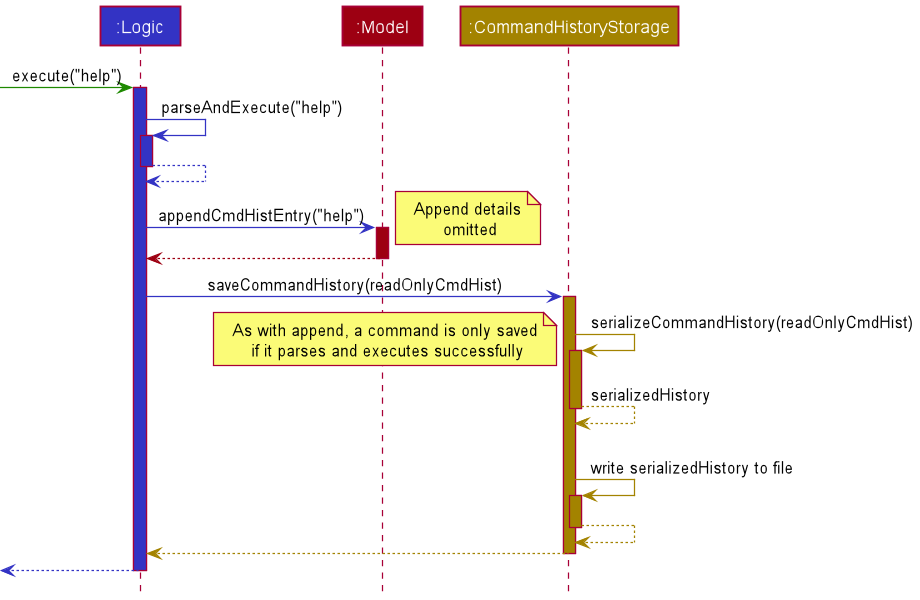

The diagram above was rendered by PlantUML. Its source (embedded in the PNG):
@startuml
!include ../style.puml

Participant ":Logic" as logic LOGIC_COLOR
Participant ":Model" as model MODEL_COLOR
Participant ":CommandHistoryStorage" as storage STORAGE_COLOR

-[UI_COLOR]> logic : execute("help")
activate logic LOGIC_COLOR

logic -[LOGIC_COLOR]> logic : parseAndExecute("help")
activate logic LOGIC_COLOR

logic -[LOGIC_COLOR]-> logic
deactivate logic

logic -[LOGIC_COLOR]> model : appendCmdHistEntry("help")
note right: Append details\n omitted
activate model MODEL_COLOR


model -[MODEL_COLOR]-> logic
deactivate model

logic -[LOGIC_COLOR]> storage : saveCommandHistory(readOnlyCmdHist)
activate storage STORAGE_COLOR

storage -[STORAGE_COLOR]> storage : serializeCommandHistory(readOnlyCmdHist)
activate storage STORAGE_COLOR

note left: As with append, a command is only saved\n if it parses and executes successfully

storage --[STORAGE_COLOR]> storage : serializedHistory
deactivate storage STORAGE_COLOR
|||

storage -[STORAGE_COLOR]> storage : write serializedHistory to file
activate storage STORAGE_COLOR

storage --[STORAGE_COLOR]> storage
deactivate storage STORAGE_COLOR

storage --[STORAGE_COLOR]> logic
deactivate storage

<-[LOGIC_COLOR]- logic
deactivate logic

@enduml